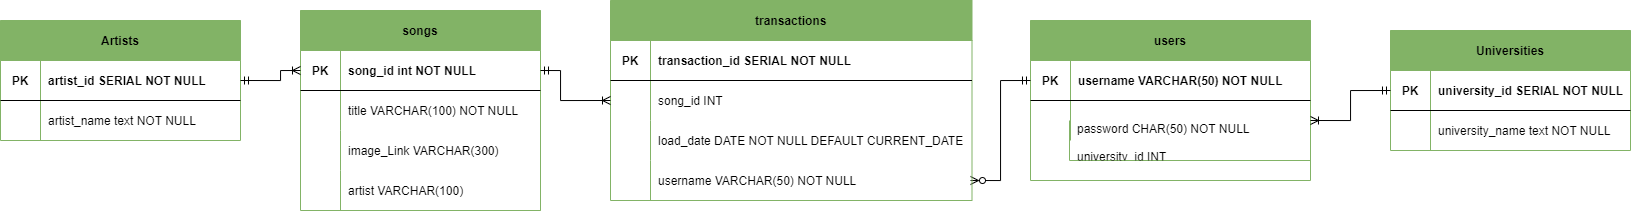

The diagram above was exported from draw.io. Its source (the exported page's mxGraphModel, read from the mxfile embedded in the PNG):
<mxGraphModel dx="1943" dy="567" grid="1" gridSize="10" guides="1" tooltips="1" connect="1" arrows="1" fold="1" page="1" pageScale="1" pageWidth="850" pageHeight="1100" math="0" shadow="0" extFonts="Permanent Marker^https://fonts.googleapis.com/css?family=Permanent+Marker">
  <root>
    <mxCell id="0" />
    <mxCell id="1" parent="0" />
    <mxCell id="t6osaQ_ZA7ExmNn2SeNB-1" value="songs" style="shape=table;startSize=40;container=1;collapsible=1;childLayout=tableLayout;fixedRows=1;rowLines=0;fontStyle=1;align=center;resizeLast=1;fillColor=#82B366;strokeColor=#82b366;" parent="1" vertex="1">
      <mxGeometry x="-340" y="340" width="240" height="200" as="geometry" />
    </mxCell>
    <mxCell id="t6osaQ_ZA7ExmNn2SeNB-2" value="" style="shape=tableRow;horizontal=0;startSize=0;swimlaneHead=0;swimlaneBody=0;fillColor=none;collapsible=0;dropTarget=0;points=[[0,0.5],[1,0.5]];portConstraint=eastwest;top=0;left=0;right=0;bottom=1;" parent="t6osaQ_ZA7ExmNn2SeNB-1" vertex="1">
      <mxGeometry y="40" width="240" height="40" as="geometry" />
    </mxCell>
    <mxCell id="t6osaQ_ZA7ExmNn2SeNB-3" value="PK" style="shape=partialRectangle;connectable=0;fillColor=none;top=0;left=0;bottom=0;right=0;fontStyle=1;overflow=hidden;" parent="t6osaQ_ZA7ExmNn2SeNB-2" vertex="1">
      <mxGeometry width="40" height="40" as="geometry">
        <mxRectangle width="40" height="40" as="alternateBounds" />
      </mxGeometry>
    </mxCell>
    <mxCell id="t6osaQ_ZA7ExmNn2SeNB-4" value="song_id int NOT NULL" style="shape=partialRectangle;connectable=0;fillColor=none;top=0;left=0;bottom=0;right=0;align=left;spacingLeft=6;fontStyle=1;overflow=hidden;" parent="t6osaQ_ZA7ExmNn2SeNB-2" vertex="1">
      <mxGeometry x="40" width="200" height="40" as="geometry">
        <mxRectangle width="200" height="40" as="alternateBounds" />
      </mxGeometry>
    </mxCell>
    <mxCell id="t6osaQ_ZA7ExmNn2SeNB-5" value="" style="shape=tableRow;horizontal=0;startSize=0;swimlaneHead=0;swimlaneBody=0;fillColor=none;collapsible=0;dropTarget=0;points=[[0,0.5],[1,0.5]];portConstraint=eastwest;top=0;left=0;right=0;bottom=0;fontStyle=0" parent="t6osaQ_ZA7ExmNn2SeNB-1" vertex="1">
      <mxGeometry y="80" width="240" height="40" as="geometry" />
    </mxCell>
    <mxCell id="t6osaQ_ZA7ExmNn2SeNB-6" value="" style="shape=partialRectangle;connectable=0;fillColor=none;top=0;left=0;bottom=1;right=0;editable=1;overflow=hidden;fontStyle=1;strokeColor=none;" parent="t6osaQ_ZA7ExmNn2SeNB-5" vertex="1">
      <mxGeometry width="40" height="40" as="geometry">
        <mxRectangle width="40" height="40" as="alternateBounds" />
      </mxGeometry>
    </mxCell>
    <mxCell id="t6osaQ_ZA7ExmNn2SeNB-7" value="title VARCHAR(100) NOT NULL" style="shape=partialRectangle;connectable=0;fillColor=none;top=0;left=0;bottom=1;right=0;align=left;spacingLeft=6;overflow=hidden;fontStyle=0;strokeColor=none;" parent="t6osaQ_ZA7ExmNn2SeNB-5" vertex="1">
      <mxGeometry x="40" width="200" height="40" as="geometry">
        <mxRectangle width="200" height="40" as="alternateBounds" />
      </mxGeometry>
    </mxCell>
    <mxCell id="t6osaQ_ZA7ExmNn2SeNB-14" value="Universities" style="shape=table;startSize=40;container=1;collapsible=1;childLayout=tableLayout;fixedRows=1;rowLines=0;fontStyle=1;align=center;resizeLast=1;fillColor=#82B366;strokeColor=#82b366;" parent="1" vertex="1">
      <mxGeometry x="750" y="360" width="240" height="120" as="geometry" />
    </mxCell>
    <mxCell id="t6osaQ_ZA7ExmNn2SeNB-15" value="" style="shape=tableRow;horizontal=0;startSize=0;swimlaneHead=0;swimlaneBody=0;fillColor=none;collapsible=0;dropTarget=0;points=[[0,0.5],[1,0.5]];portConstraint=eastwest;top=0;left=0;right=0;bottom=1;" parent="t6osaQ_ZA7ExmNn2SeNB-14" vertex="1">
      <mxGeometry y="40" width="240" height="40" as="geometry" />
    </mxCell>
    <mxCell id="t6osaQ_ZA7ExmNn2SeNB-16" value="PK" style="shape=partialRectangle;connectable=0;fillColor=none;top=0;left=0;bottom=0;right=0;fontStyle=1;overflow=hidden;" parent="t6osaQ_ZA7ExmNn2SeNB-15" vertex="1">
      <mxGeometry width="40" height="40" as="geometry">
        <mxRectangle width="40" height="40" as="alternateBounds" />
      </mxGeometry>
    </mxCell>
    <mxCell id="t6osaQ_ZA7ExmNn2SeNB-17" value="university_id SERIAL NOT NULL" style="shape=partialRectangle;connectable=0;fillColor=none;top=0;left=0;bottom=0;right=0;align=left;spacingLeft=6;fontStyle=1;overflow=hidden;" parent="t6osaQ_ZA7ExmNn2SeNB-15" vertex="1">
      <mxGeometry x="40" width="200" height="40" as="geometry">
        <mxRectangle width="200" height="40" as="alternateBounds" />
      </mxGeometry>
    </mxCell>
    <mxCell id="t6osaQ_ZA7ExmNn2SeNB-18" value="" style="shape=tableRow;horizontal=0;startSize=0;swimlaneHead=0;swimlaneBody=0;fillColor=none;collapsible=0;dropTarget=0;points=[[0,0.5],[1,0.5]];portConstraint=eastwest;top=0;left=0;right=0;bottom=0;fontStyle=0" parent="t6osaQ_ZA7ExmNn2SeNB-14" vertex="1">
      <mxGeometry y="80" width="240" height="40" as="geometry" />
    </mxCell>
    <mxCell id="t6osaQ_ZA7ExmNn2SeNB-19" value="" style="shape=partialRectangle;connectable=0;fillColor=none;top=0;left=0;bottom=1;right=0;editable=1;overflow=hidden;fontStyle=1;strokeColor=none;" parent="t6osaQ_ZA7ExmNn2SeNB-18" vertex="1">
      <mxGeometry width="40" height="40" as="geometry">
        <mxRectangle width="40" height="40" as="alternateBounds" />
      </mxGeometry>
    </mxCell>
    <mxCell id="t6osaQ_ZA7ExmNn2SeNB-20" value="university_name text NOT NULL" style="shape=partialRectangle;connectable=0;fillColor=none;top=0;left=0;bottom=1;right=0;align=left;spacingLeft=6;overflow=hidden;fontStyle=0;strokeColor=none;" parent="t6osaQ_ZA7ExmNn2SeNB-18" vertex="1">
      <mxGeometry x="40" width="200" height="40" as="geometry">
        <mxRectangle width="200" height="40" as="alternateBounds" />
      </mxGeometry>
    </mxCell>
    <mxCell id="t6osaQ_ZA7ExmNn2SeNB-21" value="users" style="shape=table;startSize=40;container=1;collapsible=1;childLayout=tableLayout;fixedRows=1;rowLines=0;fontStyle=1;align=center;resizeLast=1;fillColor=#82B366;strokeColor=#82b366;" parent="1" vertex="1">
      <mxGeometry x="390" y="350" width="280" height="160" as="geometry" />
    </mxCell>
    <mxCell id="t6osaQ_ZA7ExmNn2SeNB-22" value="" style="shape=tableRow;horizontal=0;startSize=0;swimlaneHead=0;swimlaneBody=0;fillColor=none;collapsible=0;dropTarget=0;points=[[0,0.5],[1,0.5]];portConstraint=eastwest;top=0;left=0;right=0;bottom=1;" parent="t6osaQ_ZA7ExmNn2SeNB-21" vertex="1">
      <mxGeometry y="40" width="280" height="40" as="geometry" />
    </mxCell>
    <mxCell id="t6osaQ_ZA7ExmNn2SeNB-23" value="PK" style="shape=partialRectangle;connectable=0;fillColor=none;top=0;left=0;bottom=0;right=0;fontStyle=1;overflow=hidden;" parent="t6osaQ_ZA7ExmNn2SeNB-22" vertex="1">
      <mxGeometry width="40" height="40" as="geometry">
        <mxRectangle width="40" height="40" as="alternateBounds" />
      </mxGeometry>
    </mxCell>
    <mxCell id="t6osaQ_ZA7ExmNn2SeNB-24" value="username VARCHAR(50) NOT NULL" style="shape=partialRectangle;connectable=0;fillColor=none;top=0;left=0;bottom=0;right=0;align=left;spacingLeft=6;fontStyle=1;overflow=hidden;" parent="t6osaQ_ZA7ExmNn2SeNB-22" vertex="1">
      <mxGeometry x="40" width="240" height="40" as="geometry">
        <mxRectangle width="240" height="40" as="alternateBounds" />
      </mxGeometry>
    </mxCell>
    <mxCell id="t6osaQ_ZA7ExmNn2SeNB-25" value="" style="shape=tableRow;horizontal=0;startSize=0;swimlaneHead=0;swimlaneBody=0;fillColor=none;collapsible=0;dropTarget=0;points=[[0,0.5],[1,0.5]];portConstraint=eastwest;top=0;left=0;right=0;bottom=0;fontStyle=0" parent="t6osaQ_ZA7ExmNn2SeNB-21" vertex="1">
      <mxGeometry y="80" width="280" height="40" as="geometry" />
    </mxCell>
    <mxCell id="t6osaQ_ZA7ExmNn2SeNB-26" value="" style="shape=partialRectangle;connectable=0;fillColor=none;top=0;left=0;bottom=1;right=0;editable=1;overflow=hidden;fontStyle=1;strokeColor=none;" parent="t6osaQ_ZA7ExmNn2SeNB-25" vertex="1">
      <mxGeometry width="40" height="40" as="geometry">
        <mxRectangle width="40" height="40" as="alternateBounds" />
      </mxGeometry>
    </mxCell>
    <mxCell id="t6osaQ_ZA7ExmNn2SeNB-27" value="" style="shape=partialRectangle;connectable=0;fillColor=none;top=0;left=0;bottom=1;right=0;align=left;spacingLeft=6;overflow=hidden;fontStyle=0;strokeColor=none;" parent="t6osaQ_ZA7ExmNn2SeNB-25" vertex="1">
      <mxGeometry x="40" width="240" height="40" as="geometry">
        <mxRectangle width="240" height="40" as="alternateBounds" />
      </mxGeometry>
    </mxCell>
    <mxCell id="t6osaQ_ZA7ExmNn2SeNB-49" value="password CHAR(50) NOT NULL&#10;&#10;university_id INT " style="shape=partialRectangle;connectable=0;fillColor=none;top=0;left=1;bottom=1;right=0;align=left;spacingLeft=6;overflow=hidden;fontStyle=0;strokeColor=#82B366;" parent="1" vertex="1">
      <mxGeometry x="429" y="450" width="241" height="40" as="geometry">
        <mxRectangle width="160" height="40" as="alternateBounds" />
      </mxGeometry>
    </mxCell>
    <mxCell id="t6osaQ_ZA7ExmNn2SeNB-102" value="Artists" style="shape=table;startSize=40;container=1;collapsible=1;childLayout=tableLayout;fixedRows=1;rowLines=0;fontStyle=1;align=center;resizeLast=1;fillColor=#82B366;strokeColor=#82b366;" parent="1" vertex="1">
      <mxGeometry x="-640" y="350" width="240" height="120" as="geometry" />
    </mxCell>
    <mxCell id="t6osaQ_ZA7ExmNn2SeNB-103" value="" style="shape=tableRow;horizontal=0;startSize=0;swimlaneHead=0;swimlaneBody=0;fillColor=none;collapsible=0;dropTarget=0;points=[[0,0.5],[1,0.5]];portConstraint=eastwest;top=0;left=0;right=0;bottom=1;" parent="t6osaQ_ZA7ExmNn2SeNB-102" vertex="1">
      <mxGeometry y="40" width="240" height="40" as="geometry" />
    </mxCell>
    <mxCell id="t6osaQ_ZA7ExmNn2SeNB-104" value="PK" style="shape=partialRectangle;connectable=0;fillColor=none;top=0;left=0;bottom=0;right=0;fontStyle=1;overflow=hidden;" parent="t6osaQ_ZA7ExmNn2SeNB-103" vertex="1">
      <mxGeometry width="40" height="40" as="geometry">
        <mxRectangle width="40" height="40" as="alternateBounds" />
      </mxGeometry>
    </mxCell>
    <mxCell id="t6osaQ_ZA7ExmNn2SeNB-105" value="artist_id SERIAL NOT NULL" style="shape=partialRectangle;connectable=0;fillColor=none;top=0;left=0;bottom=0;right=0;align=left;spacingLeft=6;fontStyle=1;overflow=hidden;" parent="t6osaQ_ZA7ExmNn2SeNB-103" vertex="1">
      <mxGeometry x="40" width="200" height="40" as="geometry">
        <mxRectangle width="200" height="40" as="alternateBounds" />
      </mxGeometry>
    </mxCell>
    <mxCell id="t6osaQ_ZA7ExmNn2SeNB-106" value="" style="shape=tableRow;horizontal=0;startSize=0;swimlaneHead=0;swimlaneBody=0;fillColor=none;collapsible=0;dropTarget=0;points=[[0,0.5],[1,0.5]];portConstraint=eastwest;top=0;left=0;right=0;bottom=0;fontStyle=0" parent="t6osaQ_ZA7ExmNn2SeNB-102" vertex="1">
      <mxGeometry y="80" width="240" height="40" as="geometry" />
    </mxCell>
    <mxCell id="t6osaQ_ZA7ExmNn2SeNB-107" value="" style="shape=partialRectangle;connectable=0;fillColor=none;top=0;left=0;bottom=1;right=0;editable=1;overflow=hidden;fontStyle=1;strokeColor=none;" parent="t6osaQ_ZA7ExmNn2SeNB-106" vertex="1">
      <mxGeometry width="40" height="40" as="geometry">
        <mxRectangle width="40" height="40" as="alternateBounds" />
      </mxGeometry>
    </mxCell>
    <mxCell id="t6osaQ_ZA7ExmNn2SeNB-108" value="artist_name text NOT NULL" style="shape=partialRectangle;connectable=0;fillColor=none;top=0;left=0;bottom=1;right=0;align=left;spacingLeft=6;overflow=hidden;fontStyle=0;strokeColor=none;" parent="t6osaQ_ZA7ExmNn2SeNB-106" vertex="1">
      <mxGeometry x="40" width="200" height="40" as="geometry">
        <mxRectangle width="200" height="40" as="alternateBounds" />
      </mxGeometry>
    </mxCell>
    <mxCell id="WQSoBWR7_iq1XrspMysv-2" style="edgeStyle=orthogonalEdgeStyle;rounded=0;orthogonalLoop=1;jettySize=auto;html=1;startArrow=ERoneToMany;startFill=0;endArrow=ERmandOne;endFill=0;entryX=1;entryY=0.5;entryDx=0;entryDy=0;" parent="1" target="t6osaQ_ZA7ExmNn2SeNB-103" edge="1">
      <mxGeometry relative="1" as="geometry">
        <mxPoint x="-400" y="510" as="targetPoint" />
        <Array as="points">
          <mxPoint x="-360" y="400" />
          <mxPoint x="-360" y="410" />
        </Array>
        <mxPoint x="-340" y="400" as="sourcePoint" />
      </mxGeometry>
    </mxCell>
    <mxCell id="WQSoBWR7_iq1XrspMysv-3" style="edgeStyle=orthogonalEdgeStyle;rounded=0;orthogonalLoop=1;jettySize=auto;html=1;entryX=0;entryY=0.5;entryDx=0;entryDy=0;startArrow=ERzeroToMany;startFill=0;endArrow=ERmandOne;endFill=0;" parent="1" target="t6osaQ_ZA7ExmNn2SeNB-22" edge="1">
      <mxGeometry relative="1" as="geometry">
        <mxPoint x="330" y="510" as="sourcePoint" />
        <Array as="points">
          <mxPoint x="360" y="510" />
          <mxPoint x="360" y="410" />
        </Array>
      </mxGeometry>
    </mxCell>
    <mxCell id="WQSoBWR7_iq1XrspMysv-5" style="edgeStyle=orthogonalEdgeStyle;rounded=0;orthogonalLoop=1;jettySize=auto;html=1;entryX=0;entryY=0.5;entryDx=0;entryDy=0;startArrow=ERoneToMany;startFill=0;endArrow=ERmandOne;endFill=0;exitX=1;exitY=0.5;exitDx=0;exitDy=0;" parent="1" source="t6osaQ_ZA7ExmNn2SeNB-25" target="t6osaQ_ZA7ExmNn2SeNB-14" edge="1">
      <mxGeometry relative="1" as="geometry">
        <mxPoint x="910" y="100" as="sourcePoint" />
        <Array as="points">
          <mxPoint x="710" y="450" />
          <mxPoint x="710" y="420" />
        </Array>
      </mxGeometry>
    </mxCell>
    <mxCell id="WQSoBWR7_iq1XrspMysv-10" value="image_Link VARCHAR(300)" style="shape=partialRectangle;connectable=0;fillColor=none;top=0;left=1;bottom=0;right=0;align=left;spacingLeft=6;overflow=hidden;fontStyle=0;strokeColor=#82B366;" parent="1" vertex="1">
      <mxGeometry x="-300" y="460" width="200" height="40" as="geometry">
        <mxRectangle width="200" height="40" as="alternateBounds" />
      </mxGeometry>
    </mxCell>
    <mxCell id="WQSoBWR7_iq1XrspMysv-12" value="artist VARCHAR(100)" style="shape=partialRectangle;connectable=0;fillColor=none;top=0;left=1;bottom=1;right=0;align=left;spacingLeft=6;overflow=hidden;fontStyle=0;strokeColor=#82B366;" parent="1" vertex="1">
      <mxGeometry x="-300" y="500" width="200" height="40" as="geometry">
        <mxRectangle width="200" height="40" as="alternateBounds" />
      </mxGeometry>
    </mxCell>
    <mxCell id="WQSoBWR7_iq1XrspMysv-15" value="transactions" style="shape=table;startSize=40;container=1;collapsible=1;childLayout=tableLayout;fixedRows=1;rowLines=0;fontStyle=1;align=center;resizeLast=1;fillColor=#82B366;strokeColor=#82b366;" parent="1" vertex="1">
      <mxGeometry x="-30" y="330" width="361.5" height="200" as="geometry" />
    </mxCell>
    <mxCell id="WQSoBWR7_iq1XrspMysv-16" value="" style="shape=tableRow;horizontal=0;startSize=0;swimlaneHead=0;swimlaneBody=0;fillColor=none;collapsible=0;dropTarget=0;points=[[0,0.5],[1,0.5]];portConstraint=eastwest;top=0;left=0;right=0;bottom=1;" parent="WQSoBWR7_iq1XrspMysv-15" vertex="1">
      <mxGeometry y="40" width="361.5" height="40" as="geometry" />
    </mxCell>
    <mxCell id="WQSoBWR7_iq1XrspMysv-17" value="PK" style="shape=partialRectangle;connectable=0;fillColor=none;top=0;left=0;bottom=0;right=0;fontStyle=1;overflow=hidden;" parent="WQSoBWR7_iq1XrspMysv-16" vertex="1">
      <mxGeometry width="40" height="40" as="geometry">
        <mxRectangle width="40" height="40" as="alternateBounds" />
      </mxGeometry>
    </mxCell>
    <mxCell id="WQSoBWR7_iq1XrspMysv-18" value="transaction_id SERIAL NOT NULL" style="shape=partialRectangle;connectable=0;fillColor=none;top=0;left=0;bottom=0;right=0;align=left;spacingLeft=6;fontStyle=1;overflow=hidden;" parent="WQSoBWR7_iq1XrspMysv-16" vertex="1">
      <mxGeometry x="40" width="321.5" height="40" as="geometry">
        <mxRectangle width="321.5" height="40" as="alternateBounds" />
      </mxGeometry>
    </mxCell>
    <mxCell id="WQSoBWR7_iq1XrspMysv-19" value="" style="shape=tableRow;horizontal=0;startSize=0;swimlaneHead=0;swimlaneBody=0;fillColor=none;collapsible=0;dropTarget=0;points=[[0,0.5],[1,0.5]];portConstraint=eastwest;top=0;left=0;right=0;bottom=0;fontStyle=0" parent="WQSoBWR7_iq1XrspMysv-15" vertex="1">
      <mxGeometry y="80" width="361.5" height="40" as="geometry" />
    </mxCell>
    <mxCell id="WQSoBWR7_iq1XrspMysv-20" value="" style="shape=partialRectangle;connectable=0;fillColor=none;top=0;left=0;bottom=1;right=0;editable=1;overflow=hidden;fontStyle=1;strokeColor=none;" parent="WQSoBWR7_iq1XrspMysv-19" vertex="1">
      <mxGeometry width="40" height="40" as="geometry">
        <mxRectangle width="40" height="40" as="alternateBounds" />
      </mxGeometry>
    </mxCell>
    <mxCell id="WQSoBWR7_iq1XrspMysv-21" value="song_id INT" style="shape=partialRectangle;connectable=0;fillColor=none;top=0;left=0;bottom=1;right=0;align=left;spacingLeft=6;overflow=hidden;fontStyle=0;strokeColor=none;" parent="WQSoBWR7_iq1XrspMysv-19" vertex="1">
      <mxGeometry x="40" width="321.5" height="40" as="geometry">
        <mxRectangle width="321.5" height="40" as="alternateBounds" />
      </mxGeometry>
    </mxCell>
    <mxCell id="WQSoBWR7_iq1XrspMysv-22" value="load_date DATE NOT NULL DEFAULT CURRENT_DATE" style="shape=partialRectangle;connectable=0;fillColor=none;top=0;left=1;bottom=0;right=0;align=left;spacingLeft=6;overflow=hidden;fontStyle=0;strokeColor=#82B366;" parent="1" vertex="1">
      <mxGeometry x="10" y="450" width="320.5" height="40" as="geometry">
        <mxRectangle width="160" height="40" as="alternateBounds" />
      </mxGeometry>
    </mxCell>
    <mxCell id="WQSoBWR7_iq1XrspMysv-32" value="username VARCHAR(50) NOT NULL" style="shape=partialRectangle;connectable=0;fillColor=none;top=0;left=1;bottom=0;right=0;align=left;spacingLeft=6;overflow=hidden;fontStyle=0;strokeColor=#82B366;" parent="1" vertex="1">
      <mxGeometry x="10" y="490" width="320.5" height="40" as="geometry">
        <mxRectangle width="160" height="40" as="alternateBounds" />
      </mxGeometry>
    </mxCell>
    <mxCell id="nGg7fNQEmbxamt18vNDX-2" style="edgeStyle=orthogonalEdgeStyle;rounded=0;orthogonalLoop=1;jettySize=auto;html=1;startArrow=ERoneToMany;startFill=0;endArrow=ERmandOne;endFill=0;entryX=1;entryY=0.5;entryDx=0;entryDy=0;exitX=0;exitY=0.5;exitDx=0;exitDy=0;" edge="1" parent="1" source="WQSoBWR7_iq1XrspMysv-19" target="t6osaQ_ZA7ExmNn2SeNB-2">
      <mxGeometry relative="1" as="geometry">
        <mxPoint x="-60" y="470" as="targetPoint" />
        <Array as="points">
          <mxPoint x="-80" y="430" />
          <mxPoint x="-80" y="400" />
        </Array>
        <mxPoint x="-40" y="390" as="sourcePoint" />
      </mxGeometry>
    </mxCell>
  </root>
</mxGraphModel>